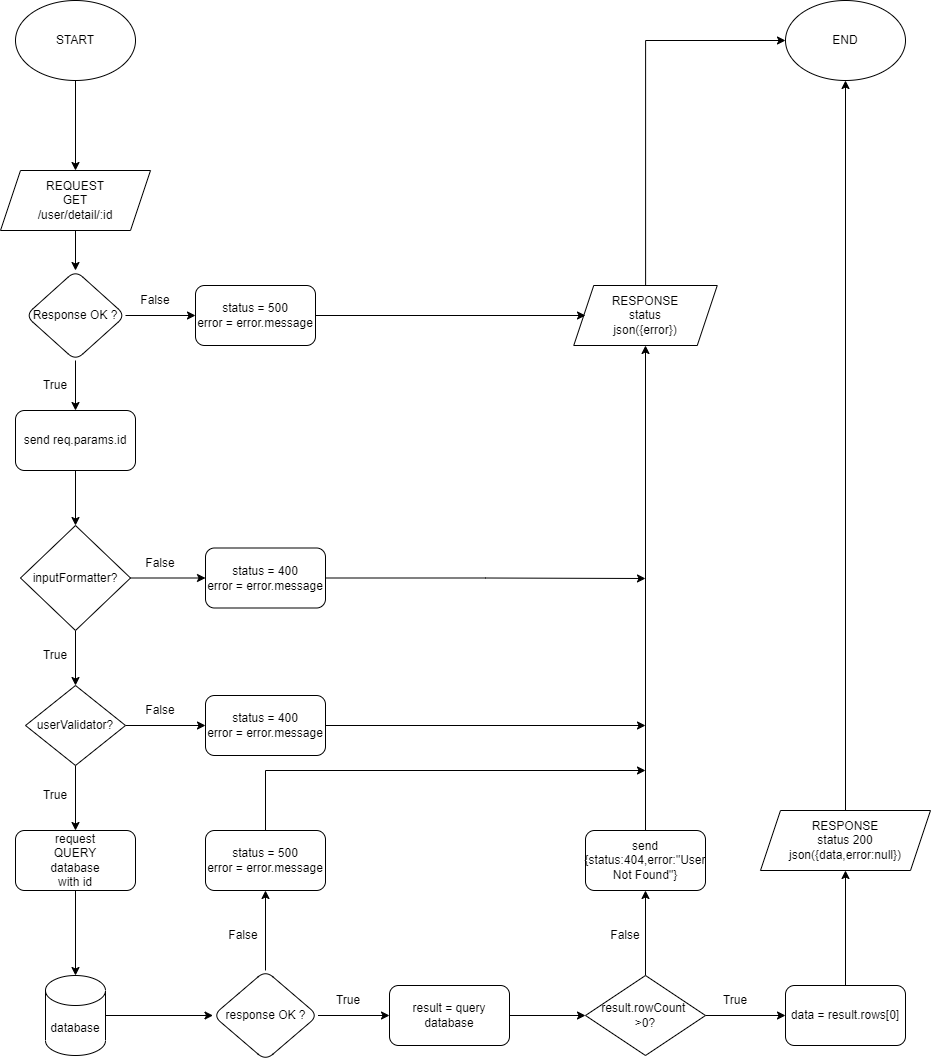

The diagram above was exported from draw.io. Its source (the exported page's mxGraphModel, read from the mxfile embedded in the PNG):
<mxGraphModel dx="1446" dy="737" grid="1" gridSize="10" guides="1" tooltips="1" connect="1" arrows="1" fold="1" page="1" pageScale="1" pageWidth="827" pageHeight="1169" math="0" shadow="0">
  <root>
    <mxCell id="0" />
    <mxCell id="1" parent="0" />
    <mxCell id="dxYMY5zxeuh64KnJ8E9f-3" value="" style="edgeStyle=orthogonalEdgeStyle;rounded=0;orthogonalLoop=1;jettySize=auto;html=1;" parent="1" source="dxYMY5zxeuh64KnJ8E9f-1" edge="1">
      <mxGeometry relative="1" as="geometry">
        <mxPoint x="100" y="220" as="targetPoint" />
      </mxGeometry>
    </mxCell>
    <mxCell id="dxYMY5zxeuh64KnJ8E9f-1" value="START" style="ellipse;whiteSpace=wrap;html=1;" parent="1" vertex="1">
      <mxGeometry x="40" y="50" width="120" height="80" as="geometry" />
    </mxCell>
    <mxCell id="EGP9EcH84JgyN95eYcNd-1" value="" style="edgeStyle=orthogonalEdgeStyle;rounded=0;orthogonalLoop=1;jettySize=auto;html=1;" parent="1" source="dxYMY5zxeuh64KnJ8E9f-4" target="dxYMY5zxeuh64KnJ8E9f-6" edge="1">
      <mxGeometry relative="1" as="geometry" />
    </mxCell>
    <mxCell id="EGP9EcH84JgyN95eYcNd-29" value="" style="edgeStyle=orthogonalEdgeStyle;rounded=0;orthogonalLoop=1;jettySize=auto;html=1;" parent="1" source="dxYMY5zxeuh64KnJ8E9f-4" target="EGP9EcH84JgyN95eYcNd-28" edge="1">
      <mxGeometry relative="1" as="geometry" />
    </mxCell>
    <mxCell id="dxYMY5zxeuh64KnJ8E9f-4" value="Response OK ?" style="rhombus;whiteSpace=wrap;html=1;rounded=1;" parent="1" vertex="1">
      <mxGeometry x="50" y="320" width="100" height="90" as="geometry" />
    </mxCell>
    <mxCell id="Gv4AfI9bEHTiqT6TkKci-2" value="" style="edgeStyle=orthogonalEdgeStyle;rounded=0;orthogonalLoop=1;jettySize=auto;html=1;" edge="1" parent="1" source="dxYMY5zxeuh64KnJ8E9f-6" target="Gv4AfI9bEHTiqT6TkKci-1">
      <mxGeometry relative="1" as="geometry" />
    </mxCell>
    <mxCell id="dxYMY5zxeuh64KnJ8E9f-6" value="send req.params.id" style="whiteSpace=wrap;html=1;rounded=1;" parent="1" vertex="1">
      <mxGeometry x="40" y="460" width="120" height="60" as="geometry" />
    </mxCell>
    <mxCell id="dxYMY5zxeuh64KnJ8E9f-58" value="" style="edgeStyle=orthogonalEdgeStyle;rounded=0;orthogonalLoop=1;jettySize=auto;html=1;" parent="1" source="dxYMY5zxeuh64KnJ8E9f-10" target="dxYMY5zxeuh64KnJ8E9f-4" edge="1">
      <mxGeometry relative="1" as="geometry" />
    </mxCell>
    <mxCell id="dxYMY5zxeuh64KnJ8E9f-10" value="&lt;span&gt;REQUEST&lt;br&gt;&lt;/span&gt;GET&lt;br&gt;&lt;span&gt;/user/detail/:id&lt;/span&gt;" style="shape=parallelogram;perimeter=parallelogramPerimeter;whiteSpace=wrap;html=1;fixedSize=1;" parent="1" vertex="1">
      <mxGeometry x="25" y="220" width="150" height="60" as="geometry" />
    </mxCell>
    <mxCell id="Gv4AfI9bEHTiqT6TkKci-28" style="edgeStyle=orthogonalEdgeStyle;rounded=0;orthogonalLoop=1;jettySize=auto;html=1;entryX=0.5;entryY=1;entryDx=0;entryDy=0;" edge="1" parent="1" source="dxYMY5zxeuh64KnJ8E9f-11" target="dxYMY5zxeuh64KnJ8E9f-61">
      <mxGeometry relative="1" as="geometry" />
    </mxCell>
    <mxCell id="dxYMY5zxeuh64KnJ8E9f-11" value="RESPONSE&lt;br&gt;status 200&lt;br&gt;json({data,error:null})" style="shape=parallelogram;perimeter=parallelogramPerimeter;whiteSpace=wrap;html=1;fixedSize=1;" parent="1" vertex="1">
      <mxGeometry x="785" y="860" width="170" height="60" as="geometry" />
    </mxCell>
    <mxCell id="Gv4AfI9bEHTiqT6TkKci-11" value="" style="edgeStyle=orthogonalEdgeStyle;rounded=0;orthogonalLoop=1;jettySize=auto;html=1;" edge="1" parent="1" source="dxYMY5zxeuh64KnJ8E9f-16" target="dxYMY5zxeuh64KnJ8E9f-19">
      <mxGeometry relative="1" as="geometry" />
    </mxCell>
    <mxCell id="dxYMY5zxeuh64KnJ8E9f-16" value="database" style="shape=cylinder3;whiteSpace=wrap;html=1;boundedLbl=1;backgroundOutline=1;size=15;" parent="1" vertex="1">
      <mxGeometry x="70" y="1025" width="60" height="80" as="geometry" />
    </mxCell>
    <mxCell id="EGP9EcH84JgyN95eYcNd-3" value="" style="edgeStyle=orthogonalEdgeStyle;rounded=0;orthogonalLoop=1;jettySize=auto;html=1;" parent="1" source="dxYMY5zxeuh64KnJ8E9f-17" target="dxYMY5zxeuh64KnJ8E9f-16" edge="1">
      <mxGeometry relative="1" as="geometry" />
    </mxCell>
    <mxCell id="dxYMY5zxeuh64KnJ8E9f-17" value="request&lt;br&gt;QUERY&lt;br&gt;database&lt;br&gt;with id" style="rounded=1;whiteSpace=wrap;html=1;" parent="1" vertex="1">
      <mxGeometry x="40" y="880" width="120" height="60" as="geometry" />
    </mxCell>
    <mxCell id="Gv4AfI9bEHTiqT6TkKci-12" value="" style="edgeStyle=orthogonalEdgeStyle;rounded=0;orthogonalLoop=1;jettySize=auto;html=1;" edge="1" parent="1" source="dxYMY5zxeuh64KnJ8E9f-19" target="EGP9EcH84JgyN95eYcNd-4">
      <mxGeometry relative="1" as="geometry" />
    </mxCell>
    <mxCell id="Gv4AfI9bEHTiqT6TkKci-13" value="" style="edgeStyle=orthogonalEdgeStyle;rounded=0;orthogonalLoop=1;jettySize=auto;html=1;" edge="1" parent="1" source="dxYMY5zxeuh64KnJ8E9f-19" target="EGP9EcH84JgyN95eYcNd-11">
      <mxGeometry relative="1" as="geometry" />
    </mxCell>
    <mxCell id="dxYMY5zxeuh64KnJ8E9f-19" value="response OK ?" style="rhombus;whiteSpace=wrap;html=1;rounded=1;" parent="1" vertex="1">
      <mxGeometry x="237.5" y="1020" width="105" height="90" as="geometry" />
    </mxCell>
    <mxCell id="Ma9d7hSEHtH5Vb_L8BwT-1" style="edgeStyle=orthogonalEdgeStyle;rounded=0;orthogonalLoop=1;jettySize=auto;html=1;entryX=0;entryY=0.5;entryDx=0;entryDy=0;" edge="1" parent="1" source="dxYMY5zxeuh64KnJ8E9f-36" target="dxYMY5zxeuh64KnJ8E9f-61">
      <mxGeometry relative="1" as="geometry">
        <Array as="points">
          <mxPoint x="670" y="90" />
        </Array>
      </mxGeometry>
    </mxCell>
    <mxCell id="dxYMY5zxeuh64KnJ8E9f-36" value="&lt;span&gt;RESPONSE&lt;/span&gt;&lt;br&gt;&lt;span&gt;status&lt;/span&gt;&lt;br&gt;&lt;span&gt;json({error})&lt;/span&gt;" style="shape=parallelogram;perimeter=parallelogramPerimeter;whiteSpace=wrap;html=1;fixedSize=1;" parent="1" vertex="1">
      <mxGeometry x="598.25" y="335" width="143.5" height="60" as="geometry" />
    </mxCell>
    <mxCell id="Gv4AfI9bEHTiqT6TkKci-15" value="" style="edgeStyle=orthogonalEdgeStyle;rounded=0;orthogonalLoop=1;jettySize=auto;html=1;" edge="1" parent="1" source="dxYMY5zxeuh64KnJ8E9f-44" target="EGP9EcH84JgyN95eYcNd-16">
      <mxGeometry relative="1" as="geometry" />
    </mxCell>
    <mxCell id="Gv4AfI9bEHTiqT6TkKci-16" value="" style="edgeStyle=orthogonalEdgeStyle;rounded=0;orthogonalLoop=1;jettySize=auto;html=1;" edge="1" parent="1" source="dxYMY5zxeuh64KnJ8E9f-44" target="EGP9EcH84JgyN95eYcNd-20">
      <mxGeometry relative="1" as="geometry" />
    </mxCell>
    <mxCell id="dxYMY5zxeuh64KnJ8E9f-44" value="result.rowCount &lt;br&gt;&amp;gt;0?" style="rhombus;whiteSpace=wrap;html=1;" parent="1" vertex="1">
      <mxGeometry x="610" y="1025" width="120" height="80" as="geometry" />
    </mxCell>
    <mxCell id="dxYMY5zxeuh64KnJ8E9f-61" value="END" style="ellipse;whiteSpace=wrap;html=1;" parent="1" vertex="1">
      <mxGeometry x="810" y="50" width="120" height="80" as="geometry" />
    </mxCell>
    <mxCell id="Gv4AfI9bEHTiqT6TkKci-14" value="" style="edgeStyle=orthogonalEdgeStyle;rounded=0;orthogonalLoop=1;jettySize=auto;html=1;" edge="1" parent="1" source="EGP9EcH84JgyN95eYcNd-4" target="dxYMY5zxeuh64KnJ8E9f-44">
      <mxGeometry relative="1" as="geometry" />
    </mxCell>
    <mxCell id="EGP9EcH84JgyN95eYcNd-4" value="result = query database" style="rounded=1;whiteSpace=wrap;html=1;" parent="1" vertex="1">
      <mxGeometry x="414" y="1035" width="120" height="60" as="geometry" />
    </mxCell>
    <mxCell id="Gv4AfI9bEHTiqT6TkKci-24" style="edgeStyle=orthogonalEdgeStyle;rounded=0;orthogonalLoop=1;jettySize=auto;html=1;" edge="1" parent="1" source="EGP9EcH84JgyN95eYcNd-11">
      <mxGeometry relative="1" as="geometry">
        <mxPoint x="670" y="820" as="targetPoint" />
        <Array as="points">
          <mxPoint x="290" y="820" />
        </Array>
      </mxGeometry>
    </mxCell>
    <mxCell id="EGP9EcH84JgyN95eYcNd-11" value="status = 500&lt;br&gt;error = error.message" style="whiteSpace=wrap;html=1;rounded=1;" parent="1" vertex="1">
      <mxGeometry x="230" y="880" width="120" height="60" as="geometry" />
    </mxCell>
    <mxCell id="Gv4AfI9bEHTiqT6TkKci-18" value="" style="edgeStyle=orthogonalEdgeStyle;rounded=0;orthogonalLoop=1;jettySize=auto;html=1;" edge="1" parent="1" source="EGP9EcH84JgyN95eYcNd-16">
      <mxGeometry relative="1" as="geometry">
        <mxPoint x="670" y="395" as="targetPoint" />
      </mxGeometry>
    </mxCell>
    <mxCell id="EGP9EcH84JgyN95eYcNd-16" value="send {status:404,error:&quot;User Not Found&quot;}" style="rounded=1;whiteSpace=wrap;html=1;" parent="1" vertex="1">
      <mxGeometry x="610" y="880" width="120" height="60" as="geometry" />
    </mxCell>
    <mxCell id="Gv4AfI9bEHTiqT6TkKci-17" value="" style="edgeStyle=orthogonalEdgeStyle;rounded=0;orthogonalLoop=1;jettySize=auto;html=1;" edge="1" parent="1" source="EGP9EcH84JgyN95eYcNd-20" target="dxYMY5zxeuh64KnJ8E9f-11">
      <mxGeometry relative="1" as="geometry" />
    </mxCell>
    <mxCell id="EGP9EcH84JgyN95eYcNd-20" value="data = result.rows[0]" style="rounded=1;whiteSpace=wrap;html=1;" parent="1" vertex="1">
      <mxGeometry x="810" y="1035" width="120" height="60" as="geometry" />
    </mxCell>
    <mxCell id="Gv4AfI9bEHTiqT6TkKci-20" style="edgeStyle=orthogonalEdgeStyle;rounded=0;orthogonalLoop=1;jettySize=auto;html=1;" edge="1" parent="1" source="EGP9EcH84JgyN95eYcNd-28">
      <mxGeometry relative="1" as="geometry">
        <mxPoint x="610" y="365" as="targetPoint" />
      </mxGeometry>
    </mxCell>
    <mxCell id="EGP9EcH84JgyN95eYcNd-28" value="status = 500&lt;br&gt;error = error.message" style="whiteSpace=wrap;html=1;rounded=1;" parent="1" vertex="1">
      <mxGeometry x="220" y="335" width="120" height="60" as="geometry" />
    </mxCell>
    <mxCell id="EGP9EcH84JgyN95eYcNd-31" value="True" style="text;html=1;strokeColor=none;fillColor=none;align=center;verticalAlign=middle;whiteSpace=wrap;rounded=0;" parent="1" vertex="1">
      <mxGeometry x="50" y="420" width="60" height="30" as="geometry" />
    </mxCell>
    <mxCell id="EGP9EcH84JgyN95eYcNd-32" value="False" style="text;html=1;strokeColor=none;fillColor=none;align=center;verticalAlign=middle;whiteSpace=wrap;rounded=0;" parent="1" vertex="1">
      <mxGeometry x="150" y="335" width="60" height="30" as="geometry" />
    </mxCell>
    <mxCell id="Gv4AfI9bEHTiqT6TkKci-4" value="" style="edgeStyle=orthogonalEdgeStyle;rounded=0;orthogonalLoop=1;jettySize=auto;html=1;" edge="1" parent="1" source="Gv4AfI9bEHTiqT6TkKci-1" target="Gv4AfI9bEHTiqT6TkKci-3">
      <mxGeometry relative="1" as="geometry" />
    </mxCell>
    <mxCell id="Gv4AfI9bEHTiqT6TkKci-7" value="" style="edgeStyle=orthogonalEdgeStyle;rounded=0;orthogonalLoop=1;jettySize=auto;html=1;" edge="1" parent="1" source="Gv4AfI9bEHTiqT6TkKci-1" target="Gv4AfI9bEHTiqT6TkKci-6">
      <mxGeometry relative="1" as="geometry" />
    </mxCell>
    <mxCell id="Gv4AfI9bEHTiqT6TkKci-1" value="inputFormatter?" style="rhombus;whiteSpace=wrap;html=1;" vertex="1" parent="1">
      <mxGeometry x="45" y="575" width="110" height="105" as="geometry" />
    </mxCell>
    <mxCell id="Gv4AfI9bEHTiqT6TkKci-5" value="" style="edgeStyle=orthogonalEdgeStyle;rounded=0;orthogonalLoop=1;jettySize=auto;html=1;" edge="1" parent="1" source="Gv4AfI9bEHTiqT6TkKci-3" target="dxYMY5zxeuh64KnJ8E9f-17">
      <mxGeometry relative="1" as="geometry" />
    </mxCell>
    <mxCell id="Gv4AfI9bEHTiqT6TkKci-9" value="" style="edgeStyle=orthogonalEdgeStyle;rounded=0;orthogonalLoop=1;jettySize=auto;html=1;" edge="1" parent="1" source="Gv4AfI9bEHTiqT6TkKci-3" target="Gv4AfI9bEHTiqT6TkKci-8">
      <mxGeometry relative="1" as="geometry" />
    </mxCell>
    <mxCell id="Gv4AfI9bEHTiqT6TkKci-3" value="userValidator?" style="rhombus;whiteSpace=wrap;html=1;" vertex="1" parent="1">
      <mxGeometry x="50" y="735" width="100" height="80" as="geometry" />
    </mxCell>
    <mxCell id="Gv4AfI9bEHTiqT6TkKci-21" style="edgeStyle=orthogonalEdgeStyle;rounded=0;orthogonalLoop=1;jettySize=auto;html=1;" edge="1" parent="1" source="Gv4AfI9bEHTiqT6TkKci-6">
      <mxGeometry relative="1" as="geometry">
        <mxPoint x="670" y="628" as="targetPoint" />
      </mxGeometry>
    </mxCell>
    <mxCell id="Gv4AfI9bEHTiqT6TkKci-6" value="status = 400&lt;br&gt;error = error.message" style="rounded=1;whiteSpace=wrap;html=1;" vertex="1" parent="1">
      <mxGeometry x="230" y="597.5" width="120" height="60" as="geometry" />
    </mxCell>
    <mxCell id="Gv4AfI9bEHTiqT6TkKci-22" style="edgeStyle=orthogonalEdgeStyle;rounded=0;orthogonalLoop=1;jettySize=auto;html=1;" edge="1" parent="1" source="Gv4AfI9bEHTiqT6TkKci-8">
      <mxGeometry relative="1" as="geometry">
        <mxPoint x="670" y="775" as="targetPoint" />
      </mxGeometry>
    </mxCell>
    <mxCell id="Gv4AfI9bEHTiqT6TkKci-8" value="status = 400&lt;br&gt;error = error.message" style="rounded=1;whiteSpace=wrap;html=1;" vertex="1" parent="1">
      <mxGeometry x="230" y="745" width="120" height="60" as="geometry" />
    </mxCell>
    <mxCell id="Ma9d7hSEHtH5Vb_L8BwT-2" value="True" style="text;html=1;strokeColor=none;fillColor=none;align=center;verticalAlign=middle;whiteSpace=wrap;rounded=0;" vertex="1" parent="1">
      <mxGeometry x="50" y="690" width="60" height="30" as="geometry" />
    </mxCell>
    <mxCell id="Ma9d7hSEHtH5Vb_L8BwT-3" value="True" style="text;html=1;strokeColor=none;fillColor=none;align=center;verticalAlign=middle;whiteSpace=wrap;rounded=0;" vertex="1" parent="1">
      <mxGeometry x="50" y="830" width="60" height="30" as="geometry" />
    </mxCell>
    <mxCell id="Ma9d7hSEHtH5Vb_L8BwT-4" value="False" style="text;html=1;strokeColor=none;fillColor=none;align=center;verticalAlign=middle;whiteSpace=wrap;rounded=0;" vertex="1" parent="1">
      <mxGeometry x="155" y="597.5" width="60" height="30" as="geometry" />
    </mxCell>
    <mxCell id="Ma9d7hSEHtH5Vb_L8BwT-5" value="False" style="text;html=1;strokeColor=none;fillColor=none;align=center;verticalAlign=middle;whiteSpace=wrap;rounded=0;" vertex="1" parent="1">
      <mxGeometry x="155" y="745" width="60" height="30" as="geometry" />
    </mxCell>
    <mxCell id="Ma9d7hSEHtH5Vb_L8BwT-6" value="True" style="text;html=1;strokeColor=none;fillColor=none;align=center;verticalAlign=middle;whiteSpace=wrap;rounded=0;" vertex="1" parent="1">
      <mxGeometry x="342.5" y="1035" width="60" height="30" as="geometry" />
    </mxCell>
    <mxCell id="Ma9d7hSEHtH5Vb_L8BwT-7" value="False" style="text;html=1;strokeColor=none;fillColor=none;align=center;verticalAlign=middle;whiteSpace=wrap;rounded=0;" vertex="1" parent="1">
      <mxGeometry x="237.5" y="970" width="60" height="30" as="geometry" />
    </mxCell>
    <mxCell id="Ma9d7hSEHtH5Vb_L8BwT-8" value="True" style="text;html=1;strokeColor=none;fillColor=none;align=center;verticalAlign=middle;whiteSpace=wrap;rounded=0;" vertex="1" parent="1">
      <mxGeometry x="730" y="1035" width="60" height="30" as="geometry" />
    </mxCell>
    <mxCell id="Ma9d7hSEHtH5Vb_L8BwT-9" value="False" style="text;html=1;strokeColor=none;fillColor=none;align=center;verticalAlign=middle;whiteSpace=wrap;rounded=0;" vertex="1" parent="1">
      <mxGeometry x="620" y="970" width="60" height="30" as="geometry" />
    </mxCell>
  </root>
</mxGraphModel>